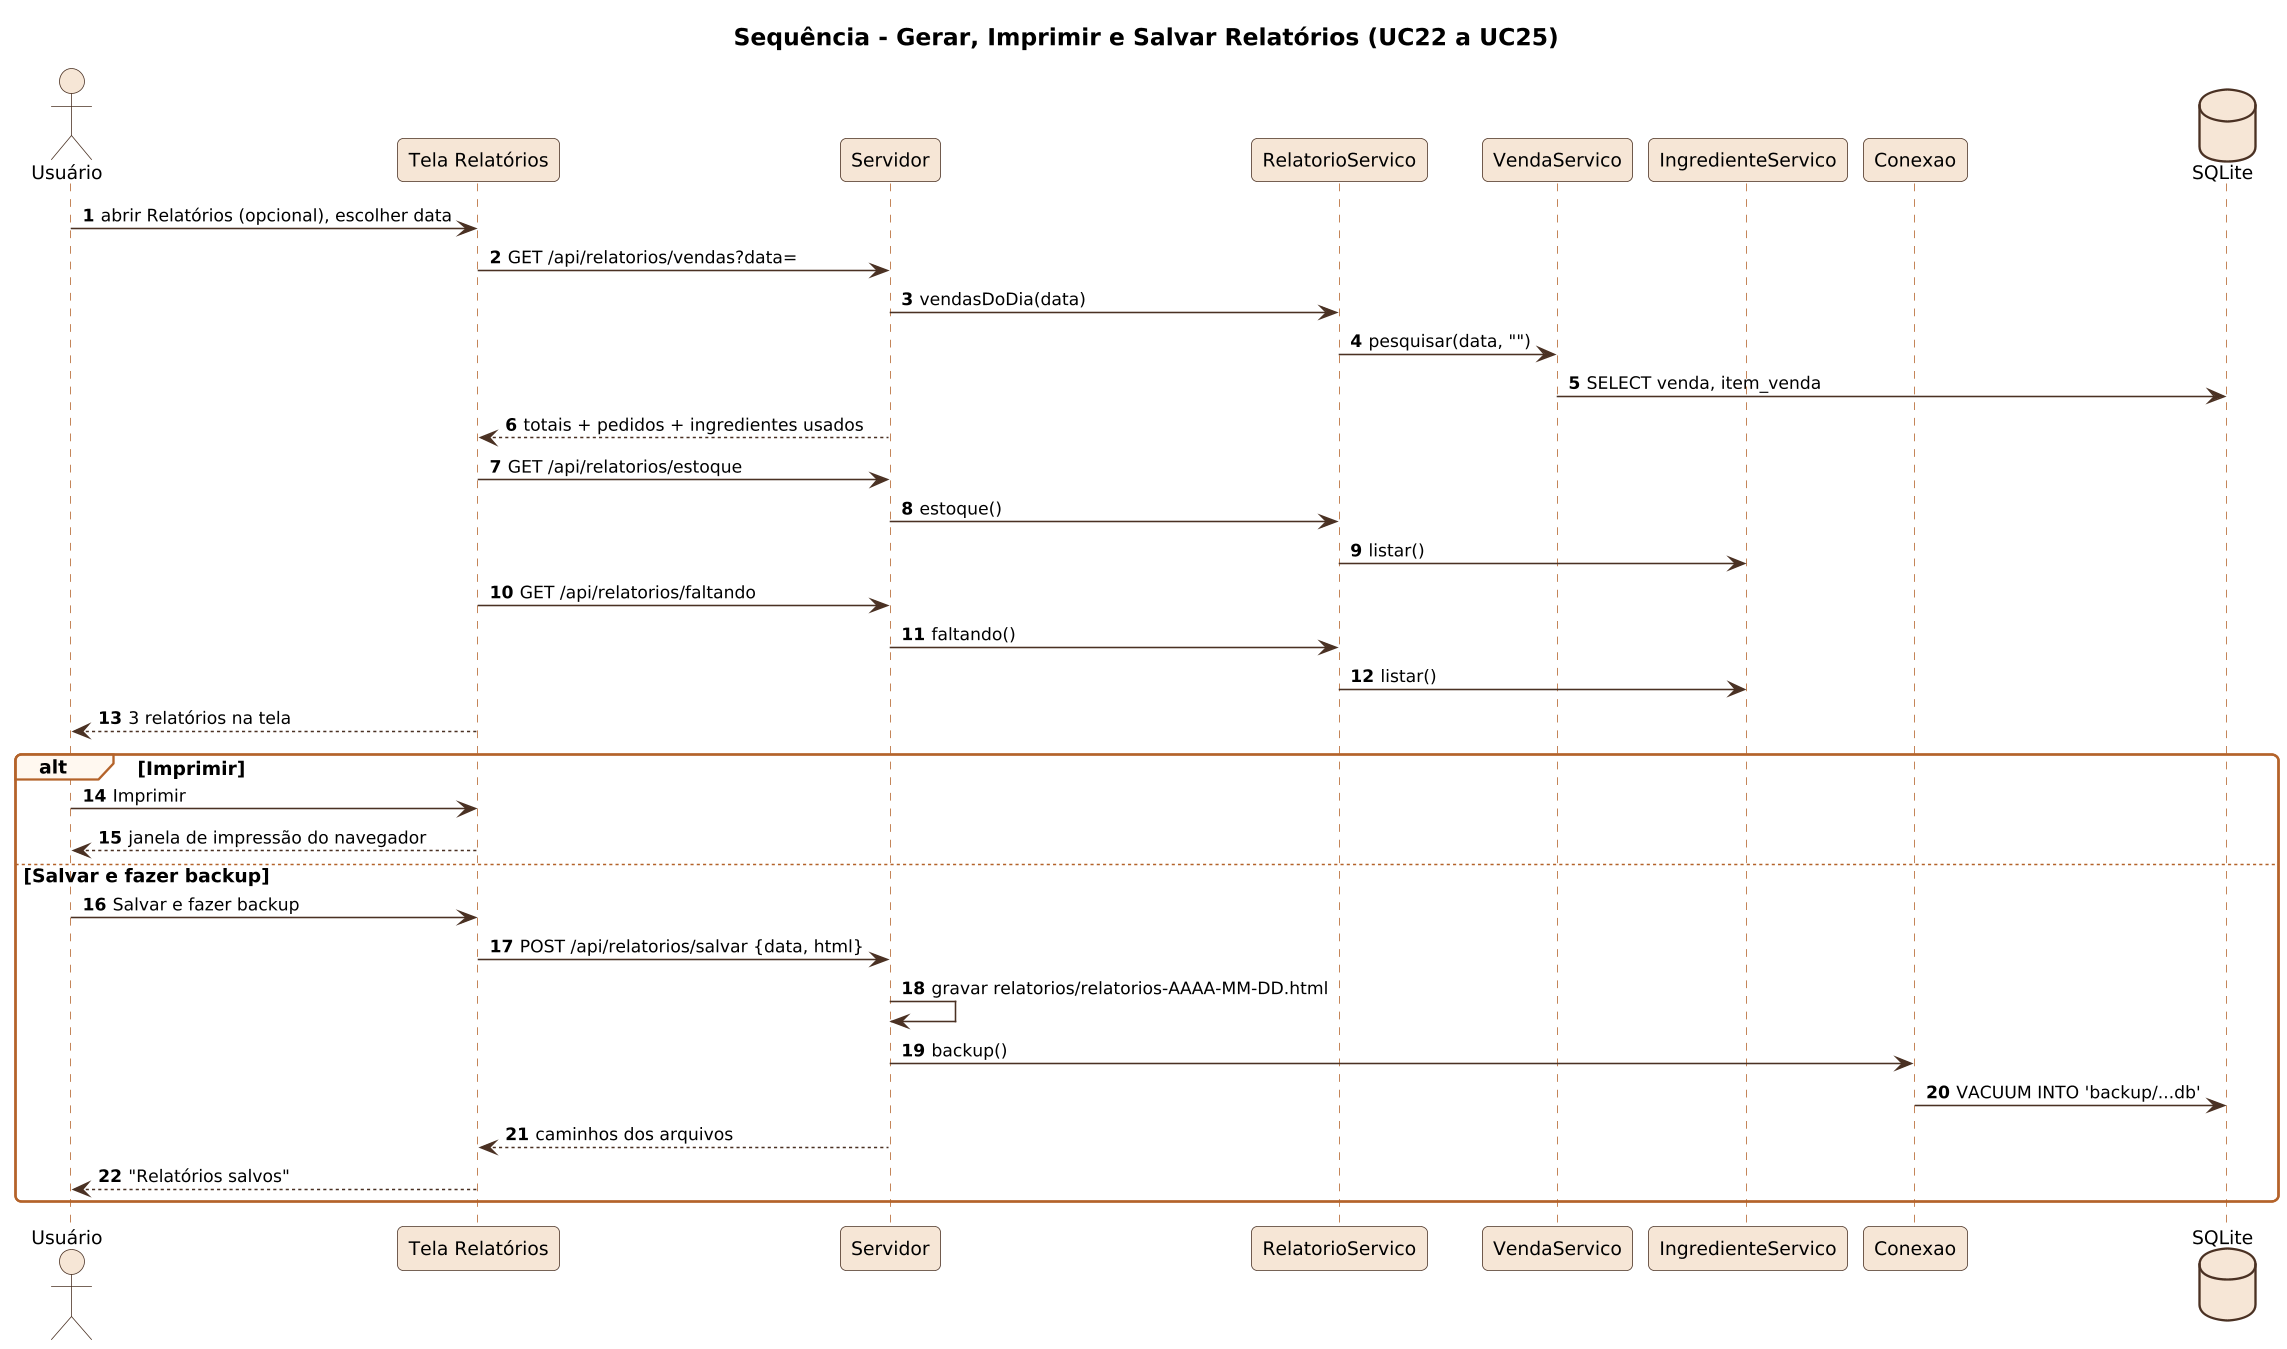

The diagram above was rendered by PlantUML. Its source (embedded in the PNG):
@startuml
!include _seq.iuml
title Sequência - Gerar, Imprimir e Salvar Relatórios (UC22 a UC25)
actor Usuário as U
participant "Tela Relatórios" as T
participant Servidor as S
participant RelatorioServico as RS
participant VendaServico as VS
participant IngredienteServico as IS
participant Conexao as C
database SQLite as DB
U -> T : abrir Relatórios (opcional), escolher data
T -> S : GET /api/relatorios/vendas?data=
S -> RS : vendasDoDia(data)
RS -> VS : pesquisar(data, "")
VS -> DB : SELECT venda, item_venda
S --> T : totais + pedidos + ingredientes usados
T -> S : GET /api/relatorios/estoque
S -> RS : estoque()
RS -> IS : listar()
T -> S : GET /api/relatorios/faltando
S -> RS : faltando()
RS -> IS : listar()
T --> U : 3 relatórios na tela
alt Imprimir
  U -> T : Imprimir
  T --> U : janela de impressão do navegador
else Salvar e fazer backup
  U -> T : Salvar e fazer backup
  T -> S : POST /api/relatorios/salvar {data, html}
  S -> S : gravar relatorios/relatorios-AAAA-MM-DD.html
  S -> C : backup()
  C -> DB : VACUUM INTO 'backup/...db'
  S --> T : caminhos dos arquivos
  T --> U : "Relatórios salvos"
end
@enduml